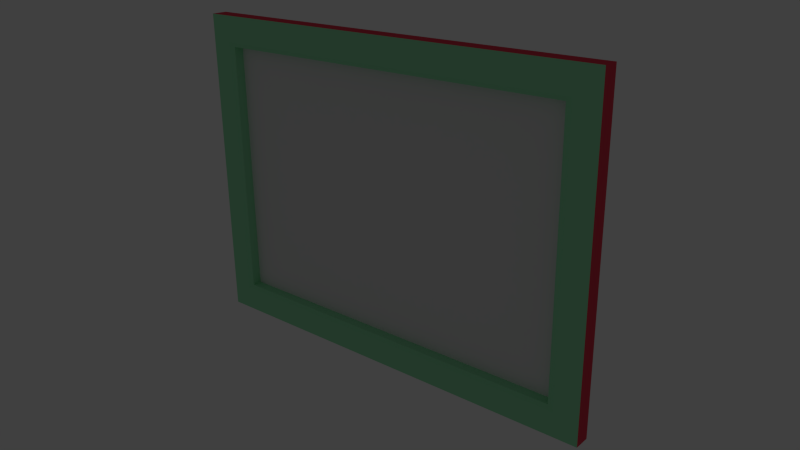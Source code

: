 # Source: Quadro.blend  (saved by Blender 2.66.1; exported with 4.5.12 LTS)
import bpy
from mathutils import Matrix  # noqa: F401  (used for matrix-valued properties, if any)

bpy.ops.wm.read_factory_settings(use_empty=True)
scene = bpy.context.scene
scene.name = 'Scene'

# ---- collections
col_collection_1 = bpy.data.collections.new('Collection 1'); scene.collection.children.link(col_collection_1)
col_collection_11 = bpy.data.collections.new('Collection 11'); scene.collection.children.link(col_collection_11)

# ---- materials (node trees are filled in below, after node groups)
mat_paint = bpy.data.materials.new('Paint')
mat_paint.alpha_threshold = 0.0
mat_paint.use_transparent_shadow = False
mat_paint.roughness = 0.8
mat_paint.specular_intensity = 0.1244
mat_paint.line_color = (0.0, 0.0, 0.0, 1.0)
mat_frameext = bpy.data.materials.new('FrameExt')
mat_frameext.alpha_threshold = 0.0
mat_frameext.use_transparent_shadow = False
mat_frameext.diffuse_color = (0.8, 0.06276, 0.1035, 1.0)
mat_frameext.specular_color = (1.0, 0.8526, 0.5183)
mat_frameext.roughness = 0.25
mat_frameext.specular_intensity = 0.19
mat_frameext.line_color = (0.0, 0.0, 0.0, 1.0)
mat_frame = bpy.data.materials.new('Frame')
mat_frame.alpha_threshold = 0.0
mat_frame.use_transparent_shadow = False
mat_frame.diffuse_color = (0.3248, 0.8, 0.4508, 1.0)
mat_frame.specular_color = (1.0, 0.8708, 0.5191)
mat_frame.roughness = 0.25
mat_frame.specular_intensity = 0.1895
mat_frame.line_color = (0.0, 0.0, 0.0, 1.0)

# ---- material node trees

# ---- world
world_world = bpy.data.worlds.new('World'); scene.world = world_world
world_world.color = (0.05088, 0.05088, 0.05088)
world_world.use_sun_shadow = False
world_world.sun_shadow_jitter_overblur = 0.0
world_world.cycles.sampling_method = 'MANUAL'
world_world.cycles.sample_map_resolution = 256

# ---- cameras
cam_camera = bpy.data.cameras.new('Camera')
cam_camera.clip_end = 100.0
cam_camera.lens = 35.0
cam_camera.sensor_width = 32.0
cam_camera.sensor_height = 18.0
cam_camera.ortho_scale = 7.314
cam_camera.dof.focus_distance = 0.0
cam_camera.dof.aperture_fstop = 128.0

# ---- lights
light_lamp = bpy.data.lights.new('Lamp', 'SUN')
light_lamp.color = (1.0, 0.9169, 0.8509)
light_lamp.transmission_factor = 0.0
light_lamp.cutoff_distance = 30.0
light_lamp.angle = 0.1993
light_lamp.energy = 0.0
light_lamp.shadow_buffer_clip_start = 1.001
light_lamp.shadow_soft_size = 0.1
light_lamp.shadow_cascade_max_distance = 1000.0
light_lamp.cycles.use_multiple_importance_sampling = False

# ---- meshes
me_quadro_001 = bpy.data.meshes.new('Quadro.001')
me_quadro_001.from_pydata([(-2.122, -1.3, 0.1952), (2.122, -1.3, 0.1952), (2.122, 1.3, 0.1952), (-2.122, 1.3, 0.1952), (-2.122, -1.3, 0.03), (-2.122, 1.3, 0.03), (-2.194, 1.344, -2.235e-08), (-2.194, -1.344, -2.235e-08), (2.122, 1.3, 0.03), (2.194, 1.344, 2.235e-08), (2.122, -1.3, 0.03), (2.194, -1.344, 2.235e-08), (-2.462, -1.6, 0.03), (2.462, -1.6, 0.03), (2.4, -1.56, 0.0), (-2.4, -1.56, 0.0), (2.462, 1.6, 0.03), (2.4, 1.56, 0.0), (-2.462, 1.6, 0.03), (-2.4, 1.56, 0.0), (-2.462, -1.6, 0.3), (2.462, -1.6, 0.3), (2.462, 1.6, 0.3), (-2.462, 1.6, 0.3)], [], [(0, 3, 2, 1), (4, 7, 6, 5), (5, 6, 9, 8), (10, 8, 9, 11), (4, 10, 11, 7), (12, 15, 14, 13), (13, 14, 17, 16), (18, 16, 17, 19), (12, 18, 19, 15), (19, 6, 7, 15), (15, 7, 11, 14), (14, 11, 9, 17), (17, 9, 6, 19), (13, 21, 20, 12), (16, 22, 21, 13), (16, 18, 23, 22), (18, 12, 20, 23), (0, 4, 5, 3), (8, 2, 3, 5), (8, 10, 1, 2), (0, 1, 10, 4)])
me_quadro_001.polygons.foreach_set('material_index', [0, 2, 2, 2, 2, 2, 2, 2, 2, 2, 2, 2, 2, 1, 1, 1, 1, 2, 2, 2, 2])
_uv = me_quadro_001.uv_layers.new(name='Cornice')
_uv.uv.foreach_set('vector', [1.001, 0.0006432, 1.001, 1.0, 0.001429, 1.0, 0.001429, 0.0006432, 8.659, 0.8884, 8.775, 0.7861, 0.7849, 0.7861, 0.8866, 0.8884, 8.841, 0.908, 8.945, 0.8045, 0.8223, 0.8045, 0.9381, 0.908, 0.9037, 0.9017, 8.676, 0.9017, 8.777, 0.788, 0.7877, 0.788, 0.9179, 0.9149, 8.821, 0.9149, 8.937, 0.7969, 0.8138, 0.7969, 0.01323, 0.004261, 0.3271, 0.3107, 9.431, 0.3107, 9.745, 0.004261, 0.00854, -0.006594, 0.3098, 0.3019, 9.268, 0.3019, 9.564, -0.006593, 9.746, 0.004542, 0.01407, 0.00454, 0.3279, 0.3052, 9.432, 0.3052, 9.554, -0.0008728, -0.001507, -0.0008732, 0.2941, 0.3076, 9.252, 0.3076, 0.2941, 0.3076, 0.7849, 0.7861, 8.775, 0.7861, 9.252, 0.3076, 0.3271, 0.3107, 0.8138, 0.7969, 8.937, 0.7969, 9.431, 0.3107, 0.3098, 0.3019, 0.7877, 0.788, 8.777, 0.788, 9.268, 0.3019, 0.3279, 0.3052, 0.8223, 0.8045, 8.945, 0.8045, 9.432, 0.3052, 9.186, 0.005787, 9.186, 0.3123, 0.0007903, 0.3123, 0.0007903, 0.005787, 18.34, 0.005787, 18.34, 0.3123, 9.186, 0.3123, 9.186, 0.005787, 18.34, 0.005787, 27.45, 0.005787, 27.45, 0.3123, 18.34, 0.3123, 27.45, 0.005787, 36.55, 0.005787, 36.55, 0.3123, 27.45, 0.3123, 8.577, 0.9803, 8.659, 0.8884, 0.8866, 0.8884, 0.9702, 0.9803, 0.9381, 0.908, 1.024, 0.993, 8.748, 0.993, 8.841, 0.908, 8.676, 0.9017, 0.9037, 0.9017, 0.9849, 0.986, 8.592, 0.986, 1.011, 0.9975, 8.735, 0.9975, 8.821, 0.9149, 0.9179, 0.9149])
me_quadro_001.materials.append(mat_paint)
me_quadro_001.materials.append(mat_frameext)
me_quadro_001.materials.append(mat_frame)
me_quadro_001.use_remesh_preserve_volume = False
me_quadro_001.use_remesh_preserve_attributes = False
me_quadro_001.use_mirror_vertex_groups = False
me_quadro_001.update()

# ---- objects
ob_quadro = bpy.data.objects.new('Quadro', me_quadro_001)
ob_lamp = bpy.data.objects.new('Lamp', light_lamp)
ob_camera = bpy.data.objects.new('Camera', cam_camera)

# ---- transforms, parenting, visibility, modifiers, constraints
ob_quadro.location = (0.0011, 0.0, 0.7284)
ob_quadro.rotation_euler = (1.571, 0.0, 3.142)
ob_quadro.scale = (1.463, 1.665, 1.0)
ob_quadro.lock_rotations_4d = False
ob_quadro.empty_display_type = 'ARROWS'
ob_quadro.lineart.crease_threshold = 0.0
ob_lamp.location = (14.33, 4.933, 25.4)
ob_lamp.rotation_euler = (0.6503, 0.05522, 1.866)
ob_lamp.lock_rotations_4d = False
ob_lamp.empty_display_type = 'ARROWS'
ob_lamp.color = (0.0, 0.0, 0.0, 0.0)
ob_lamp.lineart.crease_threshold = 0.0
ob_camera.location = (8.345, -9.269, 5.426)
ob_camera.rotation_euler = (1.195, 0.01082, 0.7012)
ob_camera.lock_rotations_4d = False
ob_camera.empty_display_type = 'ARROWS'
ob_camera.color = (0.0, 0.0, 0.0, 0.0)
ob_camera.display_type = 'WIRE'
ob_camera.lineart.crease_threshold = 0.0

# ---- collection membership
col_collection_1.objects.link(ob_quadro)
col_collection_11.objects.link(ob_lamp)
col_collection_11.objects.link(ob_camera)
col_collection_11.objects.link(ob_quadro)

# ---- scene / render settings (as saved in the file)
scene.camera = ob_camera
scene.frame_start = 1; scene.frame_end = 250; scene.frame_set(1)
scene.render.engine = 'BLENDER_EEVEE_NEXT'
scene.render.image_settings.color_mode = 'RGB'
scene.render.image_settings.color_depth = '16'
scene.render.image_settings.compression = 90
scene.render.resolution_percentage = 50
scene.render.dither_intensity = 0.0
scene.render.bake_margin = 2
scene.render.bake_bias = 0.0
scene.cycles.use_denoising = False
scene.cycles.samples = 10
scene.cycles.sampling_pattern = 'TABULATED_SOBOL'
scene.cycles.light_sampling_threshold = 0.0
scene.cycles.use_adaptive_sampling = False
scene.cycles.use_light_tree = False
scene.cycles.blur_glossy = 0.0
scene.cycles.volume_bounces = 1
scene.cycles.pixel_filter_type = 'GAUSSIAN'
scene.cycles.sample_clamp_indirect = 0.0
scene.view_settings.view_transform = 'Standard'
bpy.context.view_layer.update()
